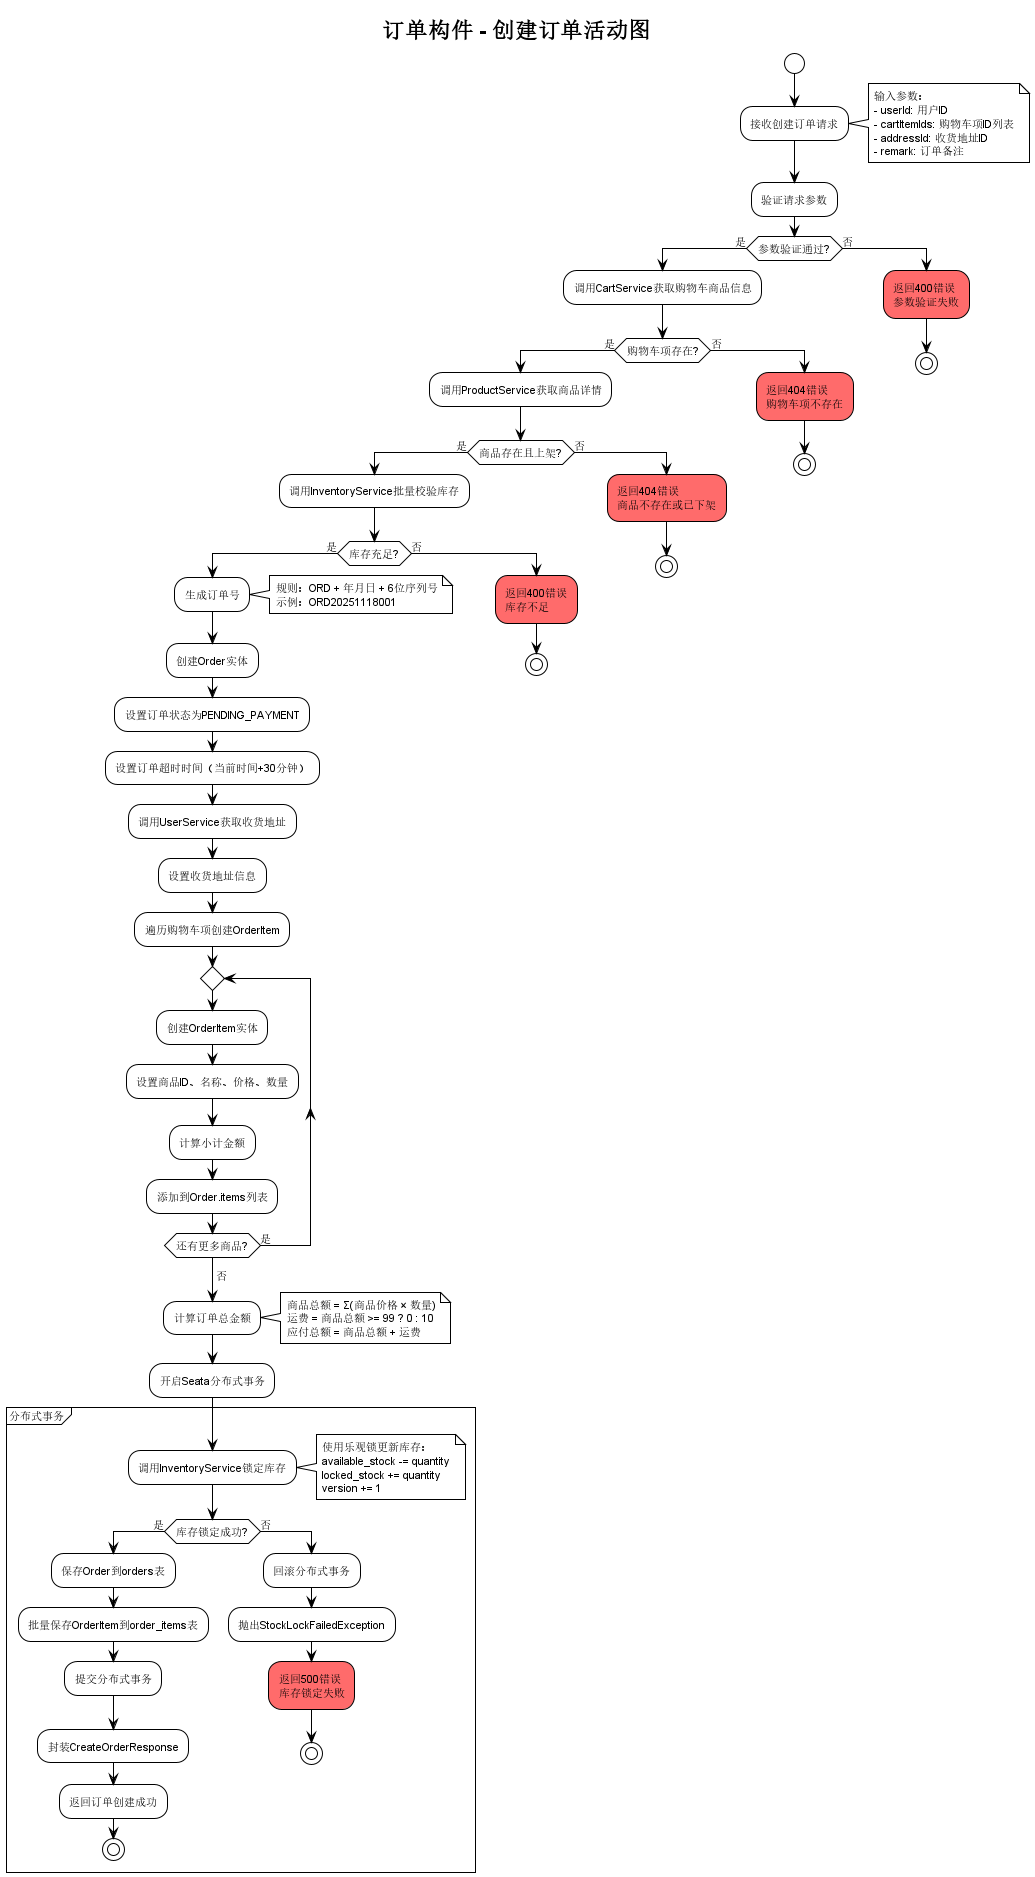

The diagram above was rendered by PlantUML. Its source (embedded in the PNG):
@startuml OrderComponent_CreateOrder_Activity

!theme plain

' ============================
' 中文字体配置
' ============================
skinparam defaultFontName "Microsoft YaHei, SimHei, Arial Unicode MS"
skinparam defaultFontSize 11

title 订单构件 - 创建订单活动图

start

:接收创建订单请求;
note right
  输入参数：
  - userId: 用户ID
  - cartItemIds: 购物车项ID列表
  - addressId: 收货地址ID
  - remark: 订单备注
end note

:验证请求参数;

if (参数验证通过?) then (是)
  
  :调用CartService获取购物车商品信息;
  
  if (购物车项存在?) then (是)
    
    :调用ProductService获取商品详情;
    
    if (商品存在且上架?) then (是)
      
      :调用InventoryService批量校验库存;
      
      if (库存充足?) then (是)
        
        :生成订单号;
        note right
          规则：ORD + 年月日 + 6位序列号
          示例：ORD20251118001
        end note
        
        :创建Order实体;
        :设置订单状态为PENDING_PAYMENT;
        :设置订单超时时间（当前时间+30分钟）;
        
        :调用UserService获取收货地址;
        :设置收货地址信息;
        
        :遍历购物车项创建OrderItem;
        
        repeat
          :创建OrderItem实体;
          :设置商品ID、名称、价格、数量;
          :计算小计金额;
          :添加到Order.items列表;
        repeat while (还有更多商品?) is (是)
        -> 否;
        
        :计算订单总金额;
        note right
          商品总额 = Σ(商品价格 × 数量)
          运费 = 商品总额 >= 99 ? 0 : 10
          应付总额 = 商品总额 + 运费
        end note
        
        :开启Seata分布式事务;
        
        partition "分布式事务" {
          :调用InventoryService锁定库存;
          note right
            使用乐观锁更新库存：
            available_stock -= quantity
            locked_stock += quantity
            version += 1
          end note
          
          if (库存锁定成功?) then (是)
            
            :保存Order到orders表;
            :批量保存OrderItem到order_items表;
            
            :提交分布式事务;
            
            :封装CreateOrderResponse;
            :返回订单创建成功;
            
            stop
            
          else (否)
            :回滚分布式事务;
            :抛出StockLockFailedException;
            
            #FF6B6B:返回500错误\n库存锁定失败;
            stop
          endif
        }
        
      else (否)
        #FF6B6B:返回400错误\n库存不足;
        stop
      endif
      
    else (否)
      #FF6B6B:返回404错误\n商品不存在或已下架;
      stop
    endif
    
  else (否)
    #FF6B6B:返回404错误\n购物车项不存在;
    stop
  endif
  
else (否)
  #FF6B6B:返回400错误\n参数验证失败;
  stop
endif

@enduml